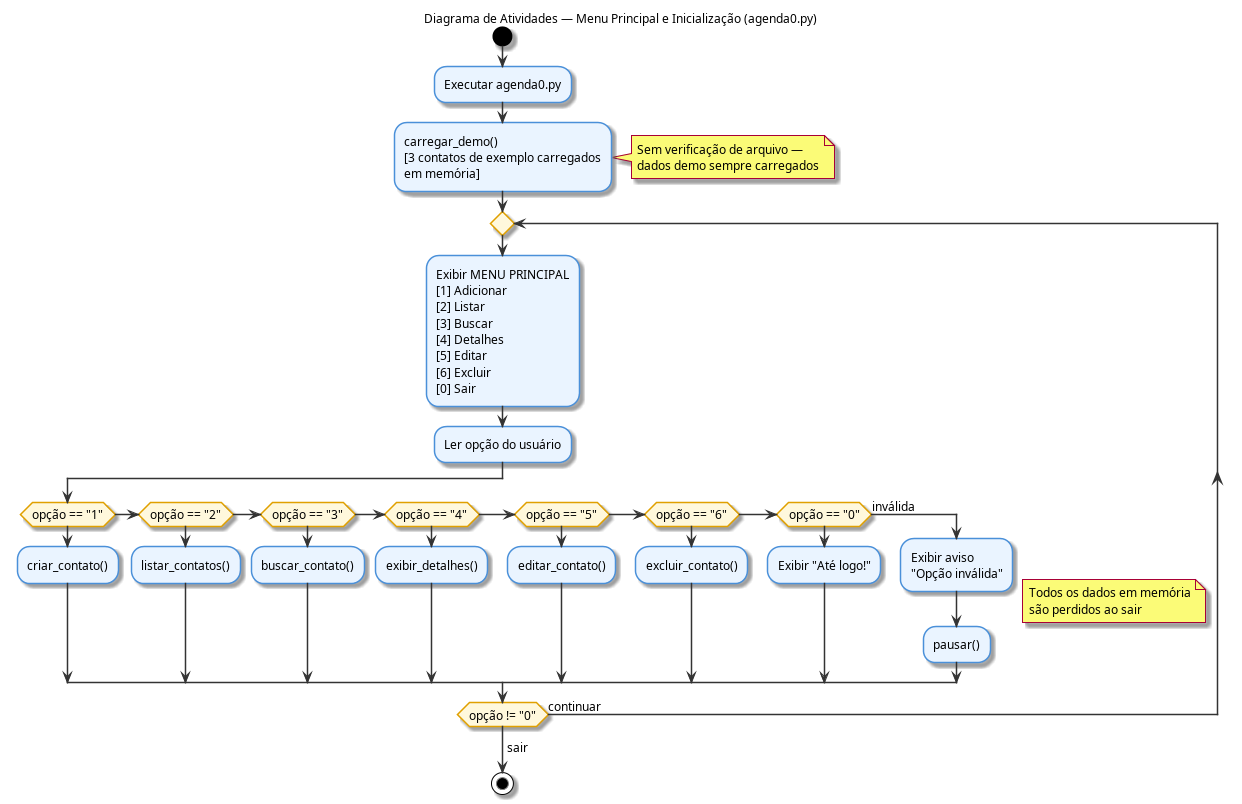

The diagram above was rendered by PlantUML. Its source (embedded in the PNG):
@startuml 03_atividade_menu
title Diagrama de Atividades — Menu Principal e Inicialização (agenda0.py)

skinparam activityBackgroundColor #EAF4FF
skinparam activityBorderColor #4A90D9
skinparam activityDiamondBackgroundColor #FFF8DC
skinparam activityDiamondBorderColor #E0A000
skinparam ArrowColor #333333
skinparam defaultFontSize 12

start

:Executar agenda0.py;
:carregar_demo()\n[3 contatos de exemplo carregados\nem memória];

note right
  Sem verificação de arquivo —
  dados demo sempre carregados
end note

repeat
    :Exibir MENU PRINCIPAL\n[1] Adicionar\n[2] Listar\n[3] Buscar\n[4] Detalhes\n[5] Editar\n[6] Excluir\n[0] Sair;
    :Ler opção do usuário;

    if (opção == "1") then
        :criar_contato();
    elseif (opção == "2") then
        :listar_contatos();
    elseif (opção == "3") then
        :buscar_contato();
    elseif (opção == "4") then
        :exibir_detalhes();
    elseif (opção == "5") then
        :editar_contato();
    elseif (opção == "6") then
        :excluir_contato();
    elseif (opção == "0") then
        :Exibir "Até logo!";
    else (inválida)
        :Exibir aviso\n"Opção inválida";
        :pausar();
    endif

repeat while (opção != "0") is (continuar)
->sair;

note right
  Todos os dados em memória
  são perdidos ao sair
end note

stop
@enduml